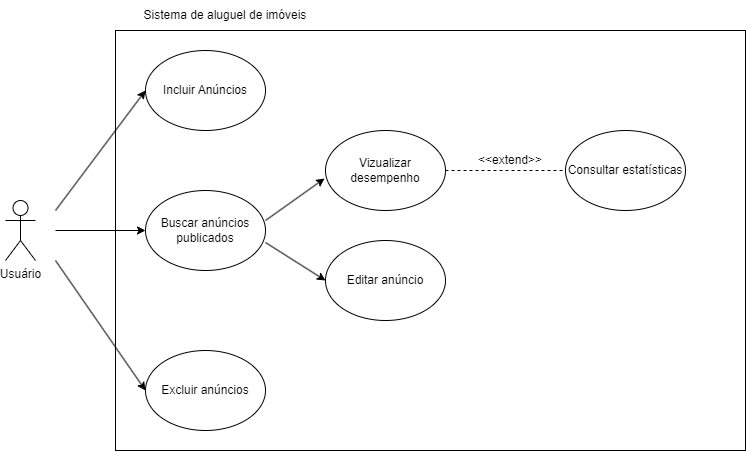

The diagram above was exported from draw.io. Its source (the exported page's mxGraphModel, read from the mxfile embedded in the PNG):
<mxGraphModel dx="1434" dy="818" grid="1" gridSize="10" guides="1" tooltips="1" connect="1" arrows="1" fold="1" page="1" pageScale="1" pageWidth="827" pageHeight="1169" math="0" shadow="0">
  <root>
    <mxCell id="0" />
    <mxCell id="1" parent="0" />
    <mxCell id="BVAsluoKQqeaKeJBVARO-1" value="Usuário" style="shape=umlActor;verticalLabelPosition=bottom;verticalAlign=top;html=1;outlineConnect=0;" vertex="1" parent="1">
      <mxGeometry x="60" y="280" width="30" height="60" as="geometry" />
    </mxCell>
    <mxCell id="BVAsluoKQqeaKeJBVARO-4" value="" style="rounded=0;whiteSpace=wrap;html=1;" vertex="1" parent="1">
      <mxGeometry x="170" y="110" width="630" height="420" as="geometry" />
    </mxCell>
    <mxCell id="BVAsluoKQqeaKeJBVARO-5" value="Incluir Anúncios" style="ellipse;whiteSpace=wrap;html=1;" vertex="1" parent="1">
      <mxGeometry x="200" y="130" width="120" height="80" as="geometry" />
    </mxCell>
    <mxCell id="BVAsluoKQqeaKeJBVARO-6" value="Buscar anúncios publicados" style="ellipse;whiteSpace=wrap;html=1;" vertex="1" parent="1">
      <mxGeometry x="200" y="270" width="120" height="80" as="geometry" />
    </mxCell>
    <mxCell id="BVAsluoKQqeaKeJBVARO-7" value="Excluir anúncios" style="ellipse;whiteSpace=wrap;html=1;" vertex="1" parent="1">
      <mxGeometry x="200" y="430" width="120" height="80" as="geometry" />
    </mxCell>
    <mxCell id="BVAsluoKQqeaKeJBVARO-8" value="Sistema de aluguel de imóveis" style="text;html=1;align=center;verticalAlign=middle;whiteSpace=wrap;rounded=0;" vertex="1" parent="1">
      <mxGeometry x="170" y="80" width="220" height="30" as="geometry" />
    </mxCell>
    <mxCell id="BVAsluoKQqeaKeJBVARO-19" value="" style="endArrow=classic;html=1;rounded=0;entryX=0;entryY=0.5;entryDx=0;entryDy=0;" edge="1" parent="1" target="BVAsluoKQqeaKeJBVARO-5">
      <mxGeometry width="50" height="50" relative="1" as="geometry">
        <mxPoint x="110" y="290" as="sourcePoint" />
        <mxPoint x="160" y="240" as="targetPoint" />
      </mxGeometry>
    </mxCell>
    <mxCell id="BVAsluoKQqeaKeJBVARO-20" value="" style="endArrow=classic;html=1;rounded=0;entryX=0;entryY=0.5;entryDx=0;entryDy=0;" edge="1" parent="1" target="BVAsluoKQqeaKeJBVARO-6">
      <mxGeometry width="50" height="50" relative="1" as="geometry">
        <mxPoint x="110" y="310" as="sourcePoint" />
        <mxPoint x="160" y="290" as="targetPoint" />
      </mxGeometry>
    </mxCell>
    <mxCell id="BVAsluoKQqeaKeJBVARO-21" value="" style="endArrow=classic;html=1;rounded=0;entryX=0;entryY=0.5;entryDx=0;entryDy=0;" edge="1" parent="1" target="BVAsluoKQqeaKeJBVARO-7">
      <mxGeometry width="50" height="50" relative="1" as="geometry">
        <mxPoint x="110" y="340" as="sourcePoint" />
        <mxPoint x="160" y="310" as="targetPoint" />
      </mxGeometry>
    </mxCell>
    <mxCell id="BVAsluoKQqeaKeJBVARO-32" value="" style="edgeStyle=orthogonalEdgeStyle;rounded=0;orthogonalLoop=1;jettySize=auto;html=1;endArrow=none;endFill=0;dashed=1;entryX=0;entryY=0.5;entryDx=0;entryDy=0;" edge="1" parent="1" source="BVAsluoKQqeaKeJBVARO-22" target="BVAsluoKQqeaKeJBVARO-27">
      <mxGeometry relative="1" as="geometry" />
    </mxCell>
    <mxCell id="BVAsluoKQqeaKeJBVARO-22" value="Vizualizar desempenho" style="ellipse;whiteSpace=wrap;html=1;" vertex="1" parent="1">
      <mxGeometry x="380" y="210" width="120" height="80" as="geometry" />
    </mxCell>
    <mxCell id="BVAsluoKQqeaKeJBVARO-23" value="Editar anúncio" style="ellipse;whiteSpace=wrap;html=1;" vertex="1" parent="1">
      <mxGeometry x="380" y="320" width="120" height="80" as="geometry" />
    </mxCell>
    <mxCell id="BVAsluoKQqeaKeJBVARO-25" value="" style="endArrow=classic;html=1;rounded=0;entryX=-0.008;entryY=0.6;entryDx=0;entryDy=0;entryPerimeter=0;" edge="1" parent="1" target="BVAsluoKQqeaKeJBVARO-22">
      <mxGeometry width="50" height="50" relative="1" as="geometry">
        <mxPoint x="320" y="300" as="sourcePoint" />
        <mxPoint x="370" y="250" as="targetPoint" />
      </mxGeometry>
    </mxCell>
    <mxCell id="BVAsluoKQqeaKeJBVARO-26" value="" style="endArrow=classic;html=1;rounded=0;entryX=0;entryY=0.5;entryDx=0;entryDy=0;" edge="1" parent="1" target="BVAsluoKQqeaKeJBVARO-23">
      <mxGeometry width="50" height="50" relative="1" as="geometry">
        <mxPoint x="320" y="322" as="sourcePoint" />
        <mxPoint x="379" y="280" as="targetPoint" />
      </mxGeometry>
    </mxCell>
    <mxCell id="BVAsluoKQqeaKeJBVARO-27" value="Consultar estatísticas" style="ellipse;whiteSpace=wrap;html=1;" vertex="1" parent="1">
      <mxGeometry x="620" y="210" width="120" height="80" as="geometry" />
    </mxCell>
    <mxCell id="BVAsluoKQqeaKeJBVARO-30" value="&amp;lt;&amp;lt;extend&amp;gt;&amp;gt;" style="text;html=1;align=center;verticalAlign=middle;whiteSpace=wrap;rounded=0;" vertex="1" parent="1">
      <mxGeometry x="530" y="230" width="70" height="20" as="geometry" />
    </mxCell>
  </root>
</mxGraphModel>